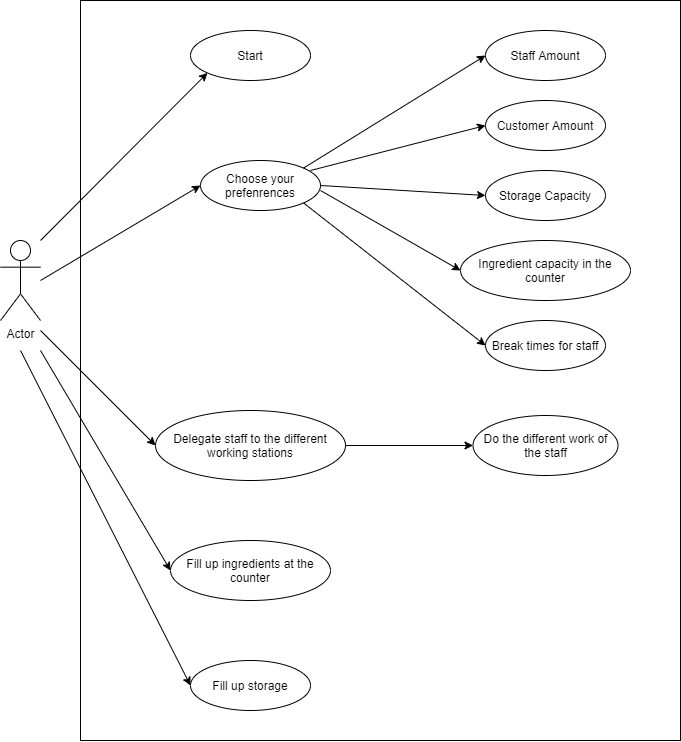

The diagram above was exported from draw.io. Its source (the exported page's mxGraphModel, read from the mxfile embedded in the PNG):
<mxGraphModel dx="1243" dy="924" grid="1" gridSize="10" guides="1" tooltips="1" connect="1" arrows="1" fold="1" page="1" pageScale="1" pageWidth="2336" pageHeight="1654" math="0" shadow="0">
  <root>
    <mxCell id="0" />
    <mxCell id="1" parent="0" />
    <mxCell id="94feDYvZcs4DRJVovqdY-1" value="" style="whiteSpace=wrap;html=1;" vertex="1" parent="1">
      <mxGeometry x="120" y="80" width="600" height="740" as="geometry" />
    </mxCell>
    <mxCell id="94feDYvZcs4DRJVovqdY-2" value="Actor" style="shape=umlActor;verticalLabelPosition=bottom;verticalAlign=top;html=1;outlineConnect=0;" vertex="1" parent="1">
      <mxGeometry x="40" y="320" width="40" height="80" as="geometry" />
    </mxCell>
    <mxCell id="94feDYvZcs4DRJVovqdY-7" value="Start" style="ellipse;whiteSpace=wrap;html=1;" vertex="1" parent="1">
      <mxGeometry x="230" y="110" width="120" height="50" as="geometry" />
    </mxCell>
    <mxCell id="94feDYvZcs4DRJVovqdY-8" value="Do the different work of the staff" style="ellipse;whiteSpace=wrap;html=1;" vertex="1" parent="1">
      <mxGeometry x="512.5" y="495" width="145" height="60" as="geometry" />
    </mxCell>
    <mxCell id="94feDYvZcs4DRJVovqdY-9" value="Staff Amount" style="ellipse;whiteSpace=wrap;html=1;" vertex="1" parent="1">
      <mxGeometry x="525" y="110" width="120" height="50" as="geometry" />
    </mxCell>
    <mxCell id="94feDYvZcs4DRJVovqdY-10" value="Customer Amount" style="ellipse;whiteSpace=wrap;html=1;" vertex="1" parent="1">
      <mxGeometry x="525" y="180" width="120" height="50" as="geometry" />
    </mxCell>
    <mxCell id="94feDYvZcs4DRJVovqdY-11" value="Storage Capacity" style="ellipse;whiteSpace=wrap;html=1;" vertex="1" parent="1">
      <mxGeometry x="525" y="250" width="120" height="50" as="geometry" />
    </mxCell>
    <mxCell id="94feDYvZcs4DRJVovqdY-13" value="Ingredient capacity in the counter" style="ellipse;whiteSpace=wrap;html=1;" vertex="1" parent="1">
      <mxGeometry x="500" y="320" width="170" height="60" as="geometry" />
    </mxCell>
    <mxCell id="94feDYvZcs4DRJVovqdY-14" value="Break times for staff" style="ellipse;whiteSpace=wrap;html=1;" vertex="1" parent="1">
      <mxGeometry x="525" y="400" width="120" height="50" as="geometry" />
    </mxCell>
    <mxCell id="94feDYvZcs4DRJVovqdY-15" value="Delegate staff to the different working stations" style="ellipse;whiteSpace=wrap;html=1;" vertex="1" parent="1">
      <mxGeometry x="195" y="490" width="190" height="70" as="geometry" />
    </mxCell>
    <mxCell id="94feDYvZcs4DRJVovqdY-16" value="Fill up ingredients at the counter" style="ellipse;whiteSpace=wrap;html=1;" vertex="1" parent="1">
      <mxGeometry x="210" y="620" width="160" height="60" as="geometry" />
    </mxCell>
    <mxCell id="94feDYvZcs4DRJVovqdY-18" value="Fill up storage" style="ellipse;whiteSpace=wrap;html=1;" vertex="1" parent="1">
      <mxGeometry x="230" y="740" width="120" height="50" as="geometry" />
    </mxCell>
    <mxCell id="94feDYvZcs4DRJVovqdY-19" value="Choose your prefenrences&lt;span style=&quot;color: rgba(0 , 0 , 0 , 0) ; font-family: monospace ; font-size: 0px&quot;&gt;%3CmxGraphModel%3E%3Croot%3E%3CmxCell%20id%3D%220%22%2F%3E%3CmxCell%20id%3D%221%22%20parent%3D%220%22%2F%3E%3CmxCell%20id%3D%222%22%20value%3D%22Start%22%20style%3D%22ellipse%3BwhiteSpace%3Dwrap%3Bhtml%3D1%3B%22%20vertex%3D%221%22%20parent%3D%221%22%3E%3CmxGeometry%20x%3D%22230%22%20y%3D%22110%22%20width%3D%22120%22%20height%3D%2250%22%20as%3D%22geometry%22%2F%3E%3C%2FmxCell%3E%3C%2Froot%3E%3C%2FmxGraphModel%3E&lt;/span&gt;" style="ellipse;whiteSpace=wrap;html=1;" vertex="1" parent="1">
      <mxGeometry x="240" y="240" width="120" height="50" as="geometry" />
    </mxCell>
    <mxCell id="94feDYvZcs4DRJVovqdY-20" value="" style="endArrow=classic;html=1;entryX=0;entryY=1;entryDx=0;entryDy=0;" edge="1" parent="1" target="94feDYvZcs4DRJVovqdY-7">
      <mxGeometry width="50" height="50" relative="1" as="geometry">
        <mxPoint x="80" y="320" as="sourcePoint" />
        <mxPoint x="420" y="380" as="targetPoint" />
      </mxGeometry>
    </mxCell>
    <mxCell id="94feDYvZcs4DRJVovqdY-21" value="" style="endArrow=classic;html=1;entryX=0;entryY=0.5;entryDx=0;entryDy=0;" edge="1" parent="1" target="94feDYvZcs4DRJVovqdY-19">
      <mxGeometry width="50" height="50" relative="1" as="geometry">
        <mxPoint x="80" y="360" as="sourcePoint" />
        <mxPoint x="420" y="380" as="targetPoint" />
      </mxGeometry>
    </mxCell>
    <mxCell id="94feDYvZcs4DRJVovqdY-22" value="" style="endArrow=classic;html=1;exitX=1;exitY=0;exitDx=0;exitDy=0;entryX=0;entryY=0.5;entryDx=0;entryDy=0;" edge="1" parent="1" source="94feDYvZcs4DRJVovqdY-19" target="94feDYvZcs4DRJVovqdY-9">
      <mxGeometry width="50" height="50" relative="1" as="geometry">
        <mxPoint x="370" y="430" as="sourcePoint" />
        <mxPoint x="420" y="380" as="targetPoint" />
      </mxGeometry>
    </mxCell>
    <mxCell id="94feDYvZcs4DRJVovqdY-23" value="" style="endArrow=classic;html=1;entryX=0;entryY=0.5;entryDx=0;entryDy=0;" edge="1" parent="1" target="94feDYvZcs4DRJVovqdY-10">
      <mxGeometry width="50" height="50" relative="1" as="geometry">
        <mxPoint x="350" y="250" as="sourcePoint" />
        <mxPoint x="534.9999999999948" y="145" as="targetPoint" />
      </mxGeometry>
    </mxCell>
    <mxCell id="94feDYvZcs4DRJVovqdY-24" value="" style="endArrow=classic;html=1;entryX=0;entryY=0.5;entryDx=0;entryDy=0;exitX=1;exitY=0.5;exitDx=0;exitDy=0;" edge="1" parent="1" source="94feDYvZcs4DRJVovqdY-19" target="94feDYvZcs4DRJVovqdY-11">
      <mxGeometry width="50" height="50" relative="1" as="geometry">
        <mxPoint x="360" y="275" as="sourcePoint" />
        <mxPoint x="420" y="380" as="targetPoint" />
      </mxGeometry>
    </mxCell>
    <mxCell id="94feDYvZcs4DRJVovqdY-25" value="" style="endArrow=classic;html=1;entryX=0;entryY=0.5;entryDx=0;entryDy=0;" edge="1" parent="1" target="94feDYvZcs4DRJVovqdY-13">
      <mxGeometry width="50" height="50" relative="1" as="geometry">
        <mxPoint x="360" y="270" as="sourcePoint" />
        <mxPoint x="420" y="380" as="targetPoint" />
      </mxGeometry>
    </mxCell>
    <mxCell id="94feDYvZcs4DRJVovqdY-26" value="" style="endArrow=classic;html=1;entryX=0;entryY=0.5;entryDx=0;entryDy=0;exitX=1;exitY=1;exitDx=0;exitDy=0;" edge="1" parent="1" source="94feDYvZcs4DRJVovqdY-19" target="94feDYvZcs4DRJVovqdY-14">
      <mxGeometry width="50" height="50" relative="1" as="geometry">
        <mxPoint x="370" y="430" as="sourcePoint" />
        <mxPoint x="420" y="380" as="targetPoint" />
      </mxGeometry>
    </mxCell>
    <mxCell id="94feDYvZcs4DRJVovqdY-27" value="" style="endArrow=classic;html=1;exitX=1;exitY=0.5;exitDx=0;exitDy=0;entryX=0;entryY=0.5;entryDx=0;entryDy=0;" edge="1" parent="1" source="94feDYvZcs4DRJVovqdY-15" target="94feDYvZcs4DRJVovqdY-8">
      <mxGeometry width="50" height="50" relative="1" as="geometry">
        <mxPoint x="370" y="430" as="sourcePoint" />
        <mxPoint x="420" y="380" as="targetPoint" />
      </mxGeometry>
    </mxCell>
    <mxCell id="94feDYvZcs4DRJVovqdY-28" value="" style="endArrow=classic;html=1;entryX=0;entryY=0.5;entryDx=0;entryDy=0;" edge="1" parent="1" target="94feDYvZcs4DRJVovqdY-15">
      <mxGeometry width="50" height="50" relative="1" as="geometry">
        <mxPoint x="80" y="410" as="sourcePoint" />
        <mxPoint x="420" y="380" as="targetPoint" />
      </mxGeometry>
    </mxCell>
    <mxCell id="94feDYvZcs4DRJVovqdY-29" value="" style="endArrow=classic;html=1;entryX=0;entryY=0.5;entryDx=0;entryDy=0;" edge="1" parent="1" target="94feDYvZcs4DRJVovqdY-16">
      <mxGeometry width="50" height="50" relative="1" as="geometry">
        <mxPoint x="80" y="430" as="sourcePoint" />
        <mxPoint x="420" y="380" as="targetPoint" />
      </mxGeometry>
    </mxCell>
    <mxCell id="94feDYvZcs4DRJVovqdY-30" value="" style="endArrow=classic;html=1;entryX=0;entryY=0.5;entryDx=0;entryDy=0;" edge="1" parent="1" target="94feDYvZcs4DRJVovqdY-18">
      <mxGeometry width="50" height="50" relative="1" as="geometry">
        <mxPoint x="60" y="430" as="sourcePoint" />
        <mxPoint x="420" y="380" as="targetPoint" />
      </mxGeometry>
    </mxCell>
  </root>
</mxGraphModel>